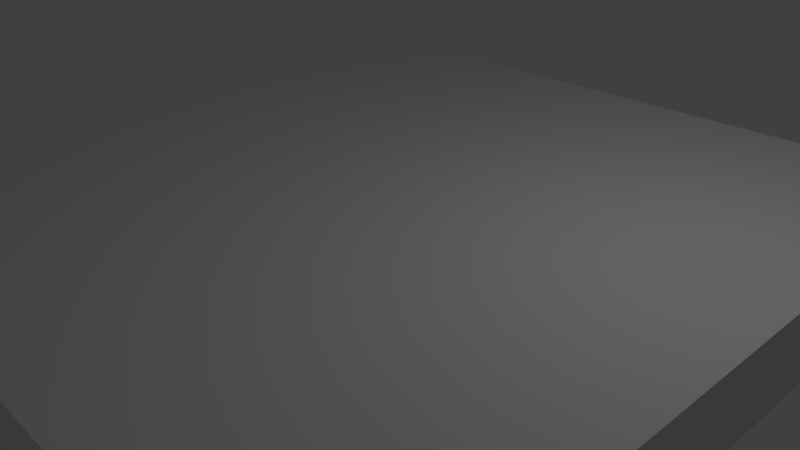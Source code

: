 # Source: Floor.blend  (saved by Blender 2.76.0; exported with 4.5.12 LTS)
import bpy
from mathutils import Matrix  # noqa: F401  (used for matrix-valued properties, if any)

bpy.ops.wm.read_factory_settings(use_empty=True)
scene = bpy.context.scene
scene.name = 'Scene'

# ---- collections
col_collection_1 = bpy.data.collections.new('Collection 1'); scene.collection.children.link(col_collection_1)

# ---- world
world_world = bpy.data.worlds.new('World'); scene.world = world_world
world_world.color = (0.05088, 0.05088, 0.05088)
world_world.use_sun_shadow = False
world_world.sun_shadow_jitter_overblur = 0.0
world_world.cycles.sampling_method = 'MANUAL'
world_world.cycles.sample_map_resolution = 256

# ---- cameras
cam_camera = bpy.data.cameras.new('Camera')
cam_camera.clip_end = 100.0
cam_camera.lens = 35.0
cam_camera.sensor_width = 32.0
cam_camera.sensor_height = 18.0
cam_camera.ortho_scale = 7.314
cam_camera.dof.focus_distance = 0.0
cam_camera.dof.aperture_fstop = 128.0

# ---- lights
light_lamp = bpy.data.lights.new('Lamp', 'POINT')
light_lamp.transmission_factor = 0.0
light_lamp.cutoff_distance = 30.0
light_lamp.energy = 100.0
light_lamp.shadow_buffer_clip_start = 1.001
light_lamp.shadow_soft_size = 0.1
light_lamp.shadow_maximum_resolution = 0.006
light_lamp.use_absolute_resolution = True
light_lamp.cycles.use_multiple_importance_sampling = False

# ---- meshes
me_cube_002 = bpy.data.meshes.new('Cube.002')
me_cube_002.from_pydata([(-5.0, 1.0, 5.0), (-5.0, 1.0, -5.0), (5.0, 1.0, 5.0), (5.0, 1.0, -5.0), (-4.036, 1.0, -5.0), (4.036, 1.0, -5.0), (4.036, 1.0, 5.0), (-4.036, 1.0, 5.0), (5.0, 0.0, 4.2), (5.0, 0.0, -4.2), (-5.0, 0.0, -4.2), (-5.0, 0.0, 4.2), (-4.036, 0.0, 5.0), (4.036, 0.0, 5.0), (4.036, 0.0, -5.0), (-4.036, 0.0, -5.0), (-5.0, 1.0, 4.2), (-5.0, 1.0, -4.2), (5.0, 1.0, -4.2), (5.0, 1.0, 4.2), (5.0, 0.0, -5.0), (5.0, 0.0, 5.0), (-5.0, 0.0, -5.0), (-5.0, 0.0, 5.0)], [], [(1, 22, 10, 11, 23, 0, 16, 17), (0, 23, 12, 13, 21, 2, 6, 7), (15, 22, 1, 4, 5, 3, 20, 14), (2, 21, 8, 9, 20, 3, 18, 19), (4, 1, 17, 16, 0, 7, 6, 2, 19, 18, 3, 5), (15, 14, 20, 9, 8, 21, 13, 12, 23, 11, 10, 22)])
me_cube_002.use_remesh_preserve_volume = False
me_cube_002.use_remesh_preserve_attributes = False
me_cube_002.use_mirror_vertex_groups = False
me_cube_002.auto_texspace = False
me_cube_002.update()

# ---- objects
ob_cube = bpy.data.objects.new('Cube', me_cube_002)
ob_lamp = bpy.data.objects.new('Lamp', light_lamp)
ob_camera = bpy.data.objects.new('Camera', cam_camera)

# ---- transforms, parenting, visibility, modifiers, constraints
ob_cube.location = (0.0, 0.0, 0.0)
ob_cube.rotation_euler = (1.571, -0.0, 0.0)
ob_cube.show_texture_space = True
ob_cube.lineart.crease_threshold = 0.0
ob_lamp.location = (4.076, 1.005, 5.904)
ob_lamp.rotation_euler = (0.6503, 0.05522, 1.866)
ob_lamp.lock_rotations_4d = False
ob_lamp.empty_display_type = 'ARROWS'
ob_lamp.color = (0.0, 0.0, 0.0, 0.0)
ob_lamp.lineart.crease_threshold = 0.0
ob_camera.location = (7.481, -6.508, 5.344)
ob_camera.rotation_euler = (1.109, 0.01082, 0.8149)
ob_camera.lock_rotations_4d = False
ob_camera.empty_display_type = 'ARROWS'
ob_camera.color = (0.0, 0.0, 0.0, 0.0)
ob_camera.display_type = 'WIRE'
ob_camera.lineart.crease_threshold = 0.0

# ---- collection membership
col_collection_1.objects.link(ob_cube)
col_collection_1.objects.link(ob_lamp)
col_collection_1.objects.link(ob_camera)

# ---- scene / render settings (as saved in the file)
scene.camera = ob_camera
scene.frame_start = 1; scene.frame_end = 250; scene.frame_set(1)
scene.render.engine = 'BLENDER_EEVEE_NEXT'
scene.render.resolution_percentage = 50
scene.render.dither_intensity = 0.0
scene.cycles.use_denoising = False
scene.cycles.samples = 10
scene.cycles.sampling_pattern = 'TABULATED_SOBOL'
scene.cycles.light_sampling_threshold = 0.0
scene.cycles.use_adaptive_sampling = False
scene.cycles.use_light_tree = False
scene.cycles.blur_glossy = 0.0
scene.cycles.pixel_filter_type = 'GAUSSIAN'
scene.cycles.sample_clamp_indirect = 0.0
scene.view_settings.view_transform = 'Standard'
bpy.context.view_layer.update()
